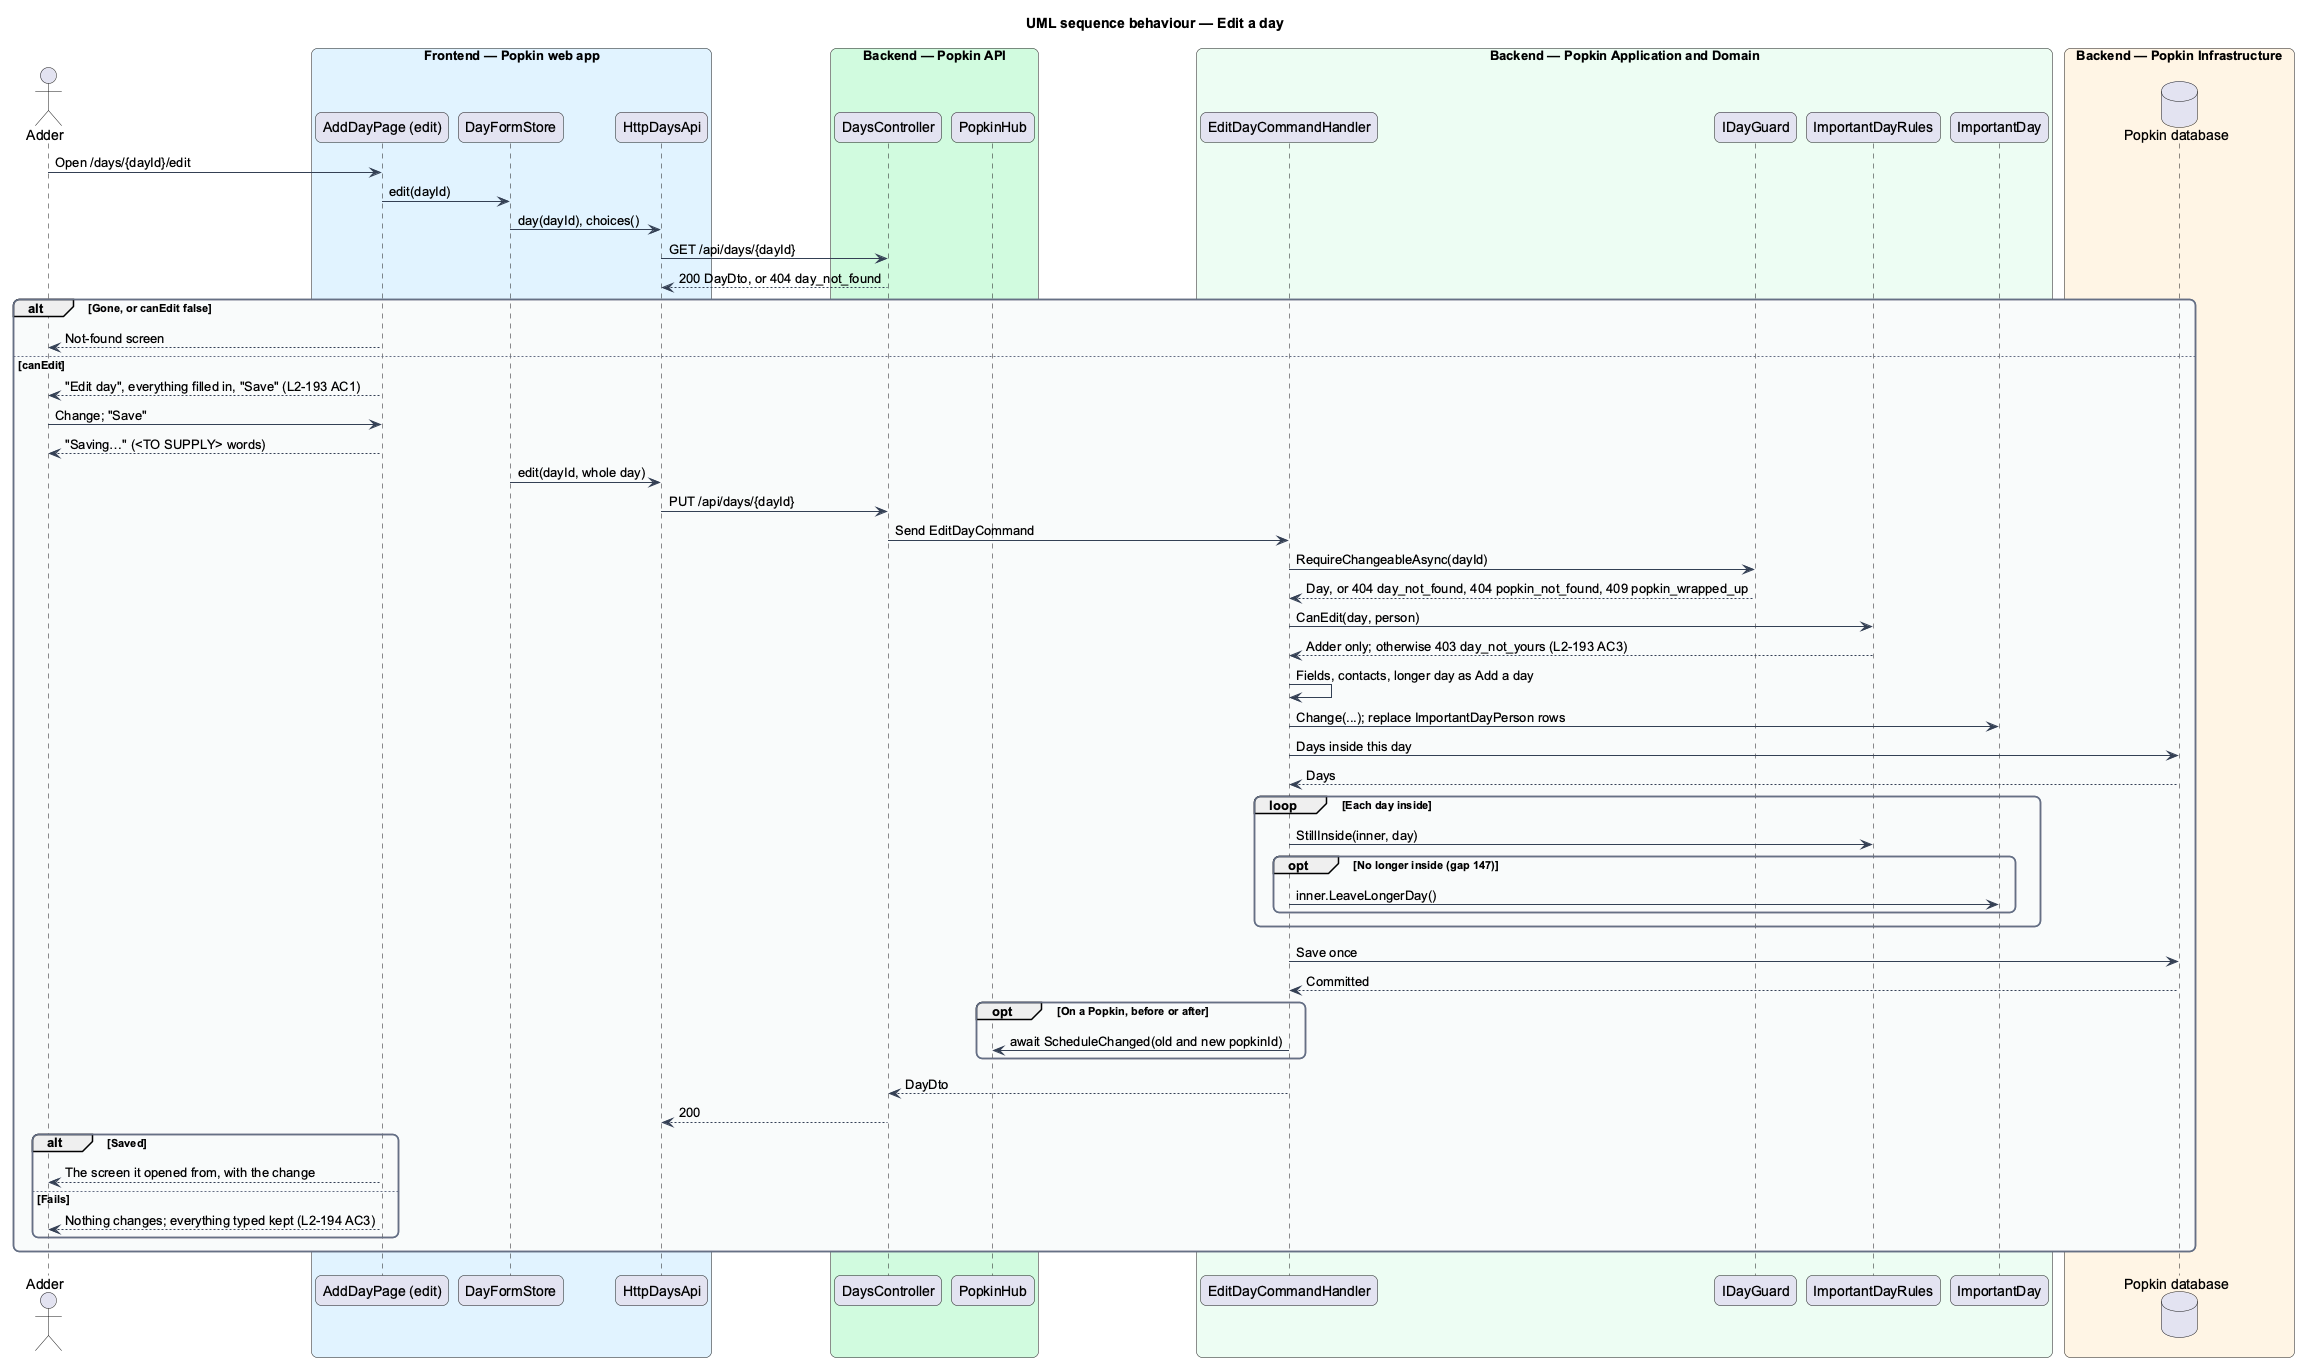

The diagram above was rendered by PlantUML. Its source (embedded in the PNG):
@startuml
title UML sequence behaviour — Edit a day
skinparam backgroundColor #FFFFFF
skinparam shadowing false
skinparam roundcorner 12
skinparam defaultFontName Arial
skinparam ArrowColor #344054
skinparam rectangle {
  BorderColor #344054
  FontColor #101828
}
skinparam package {
  BorderColor #667085
  FontColor #101828
  BackgroundColor #F9FAFB
}
actor "Adder" as actor
box "Frontend — Popkin web app" #E0F2FE
  participant "AddDayPage (edit)" as page
  participant "DayFormStore" as store
  participant "HttpDaysApi" as client
end box
box "Backend — Popkin API" #D1FADF
  participant "DaysController" as ctrl
  participant "PopkinHub" as hub
end box
box "Backend — Popkin Application and Domain" #ECFDF3
  participant "EditDayCommandHandler" as handler
  participant "IDayGuard" as access
  participant "ImportantDayRules" as rules
  participant "ImportantDay" as day
end box
box "Backend — Popkin Infrastructure" #FFF4E5
  database "Popkin database" as db
end box
actor -> page : Open /days/{dayId}/edit
page -> store : edit(dayId)
store -> client : day(dayId), choices()
client -> ctrl : GET /api/days/{dayId}
ctrl --> client : 200 DayDto, or 404 day_not_found
alt Gone, or canEdit false
  page --> actor : Not-found screen
else canEdit
  page --> actor : "Edit day", everything filled in, "Save" (L2-193 AC1)
  actor -> page : Change; "Save"
  page --> actor : "Saving…" (<TO SUPPLY> words)
  store -> client : edit(dayId, whole day)
  client -> ctrl : PUT /api/days/{dayId}
  ctrl -> handler : Send EditDayCommand
  handler -> access : RequireChangeableAsync(dayId)
  access --> handler : Day, or 404 day_not_found, 404 popkin_not_found, 409 popkin_wrapped_up
  handler -> rules : CanEdit(day, person)
  rules --> handler : Adder only; otherwise 403 day_not_yours (L2-193 AC3)
  handler -> handler : Fields, contacts, longer day as Add a day
  handler -> day : Change(...); replace ImportantDayPerson rows
  handler -> db : Days inside this day
  db --> handler : Days
  loop Each day inside
    handler -> rules : StillInside(inner, day)
    opt No longer inside (gap 147)
      handler -> day : inner.LeaveLongerDay()
    end
  end
  handler -> db : Save once
  db --> handler : Committed
  opt On a Popkin, before or after
    handler -> hub : await ScheduleChanged(old and new popkinId)
  end
  handler --> ctrl : DayDto
  ctrl --> client : 200
  alt Saved
    page --> actor : The screen it opened from, with the change
  else Fails
    page --> actor : Nothing changes; everything typed kept (L2-194 AC3)
  end
end
@enduml